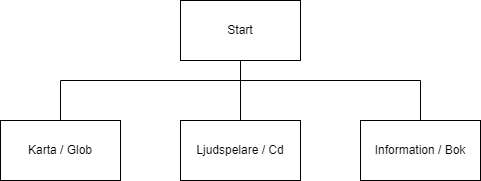

The diagram above was exported from draw.io. Its source (the exported page's mxGraphModel, read from the mxfile embedded in the PNG):
<mxGraphModel dx="1038" dy="513" grid="1" gridSize="10" guides="1" tooltips="1" connect="1" arrows="1" fold="1" page="1" pageScale="1" pageWidth="827" pageHeight="1169" math="0" shadow="0">
  <root>
    <mxCell id="0" />
    <mxCell id="1" parent="0" />
    <mxCell id="B8uISnCcK_eYx7j1p8s0-2" value="Start" style="rounded=0;whiteSpace=wrap;html=1;" vertex="1" parent="1">
      <mxGeometry x="340" y="40" width="120" height="60" as="geometry" />
    </mxCell>
    <mxCell id="B8uISnCcK_eYx7j1p8s0-3" value="Karta / Glob" style="rounded=0;whiteSpace=wrap;html=1;" vertex="1" parent="1">
      <mxGeometry x="160" y="160" width="120" height="60" as="geometry" />
    </mxCell>
    <mxCell id="B8uISnCcK_eYx7j1p8s0-4" value="Ljudspelare / Cd" style="rounded=0;whiteSpace=wrap;html=1;" vertex="1" parent="1">
      <mxGeometry x="340" y="160" width="120" height="60" as="geometry" />
    </mxCell>
    <mxCell id="B8uISnCcK_eYx7j1p8s0-5" value="Information / Bok" style="rounded=0;whiteSpace=wrap;html=1;" vertex="1" parent="1">
      <mxGeometry x="520" y="160" width="120" height="60" as="geometry" />
    </mxCell>
    <mxCell id="B8uISnCcK_eYx7j1p8s0-6" value="" style="endArrow=none;html=1;rounded=0;entryX=0.5;entryY=1;entryDx=0;entryDy=0;exitX=0.5;exitY=0;exitDx=0;exitDy=0;" edge="1" parent="1" source="B8uISnCcK_eYx7j1p8s0-4" target="B8uISnCcK_eYx7j1p8s0-2">
      <mxGeometry width="50" height="50" relative="1" as="geometry">
        <mxPoint x="400" y="130" as="sourcePoint" />
        <mxPoint x="450" y="100" as="targetPoint" />
      </mxGeometry>
    </mxCell>
    <mxCell id="B8uISnCcK_eYx7j1p8s0-7" value="" style="endArrow=none;html=1;rounded=0;" edge="1" parent="1">
      <mxGeometry width="50" height="50" relative="1" as="geometry">
        <mxPoint x="220" y="120" as="sourcePoint" />
        <mxPoint x="580" y="120" as="targetPoint" />
      </mxGeometry>
    </mxCell>
    <mxCell id="B8uISnCcK_eYx7j1p8s0-8" value="" style="endArrow=none;html=1;rounded=0;" edge="1" parent="1">
      <mxGeometry width="50" height="50" relative="1" as="geometry">
        <mxPoint x="220" y="160" as="sourcePoint" />
        <mxPoint x="220" y="120" as="targetPoint" />
      </mxGeometry>
    </mxCell>
    <mxCell id="B8uISnCcK_eYx7j1p8s0-9" value="" style="endArrow=none;html=1;rounded=0;" edge="1" parent="1">
      <mxGeometry width="50" height="50" relative="1" as="geometry">
        <mxPoint x="580" y="160" as="sourcePoint" />
        <mxPoint x="580" y="120" as="targetPoint" />
      </mxGeometry>
    </mxCell>
  </root>
</mxGraphModel>